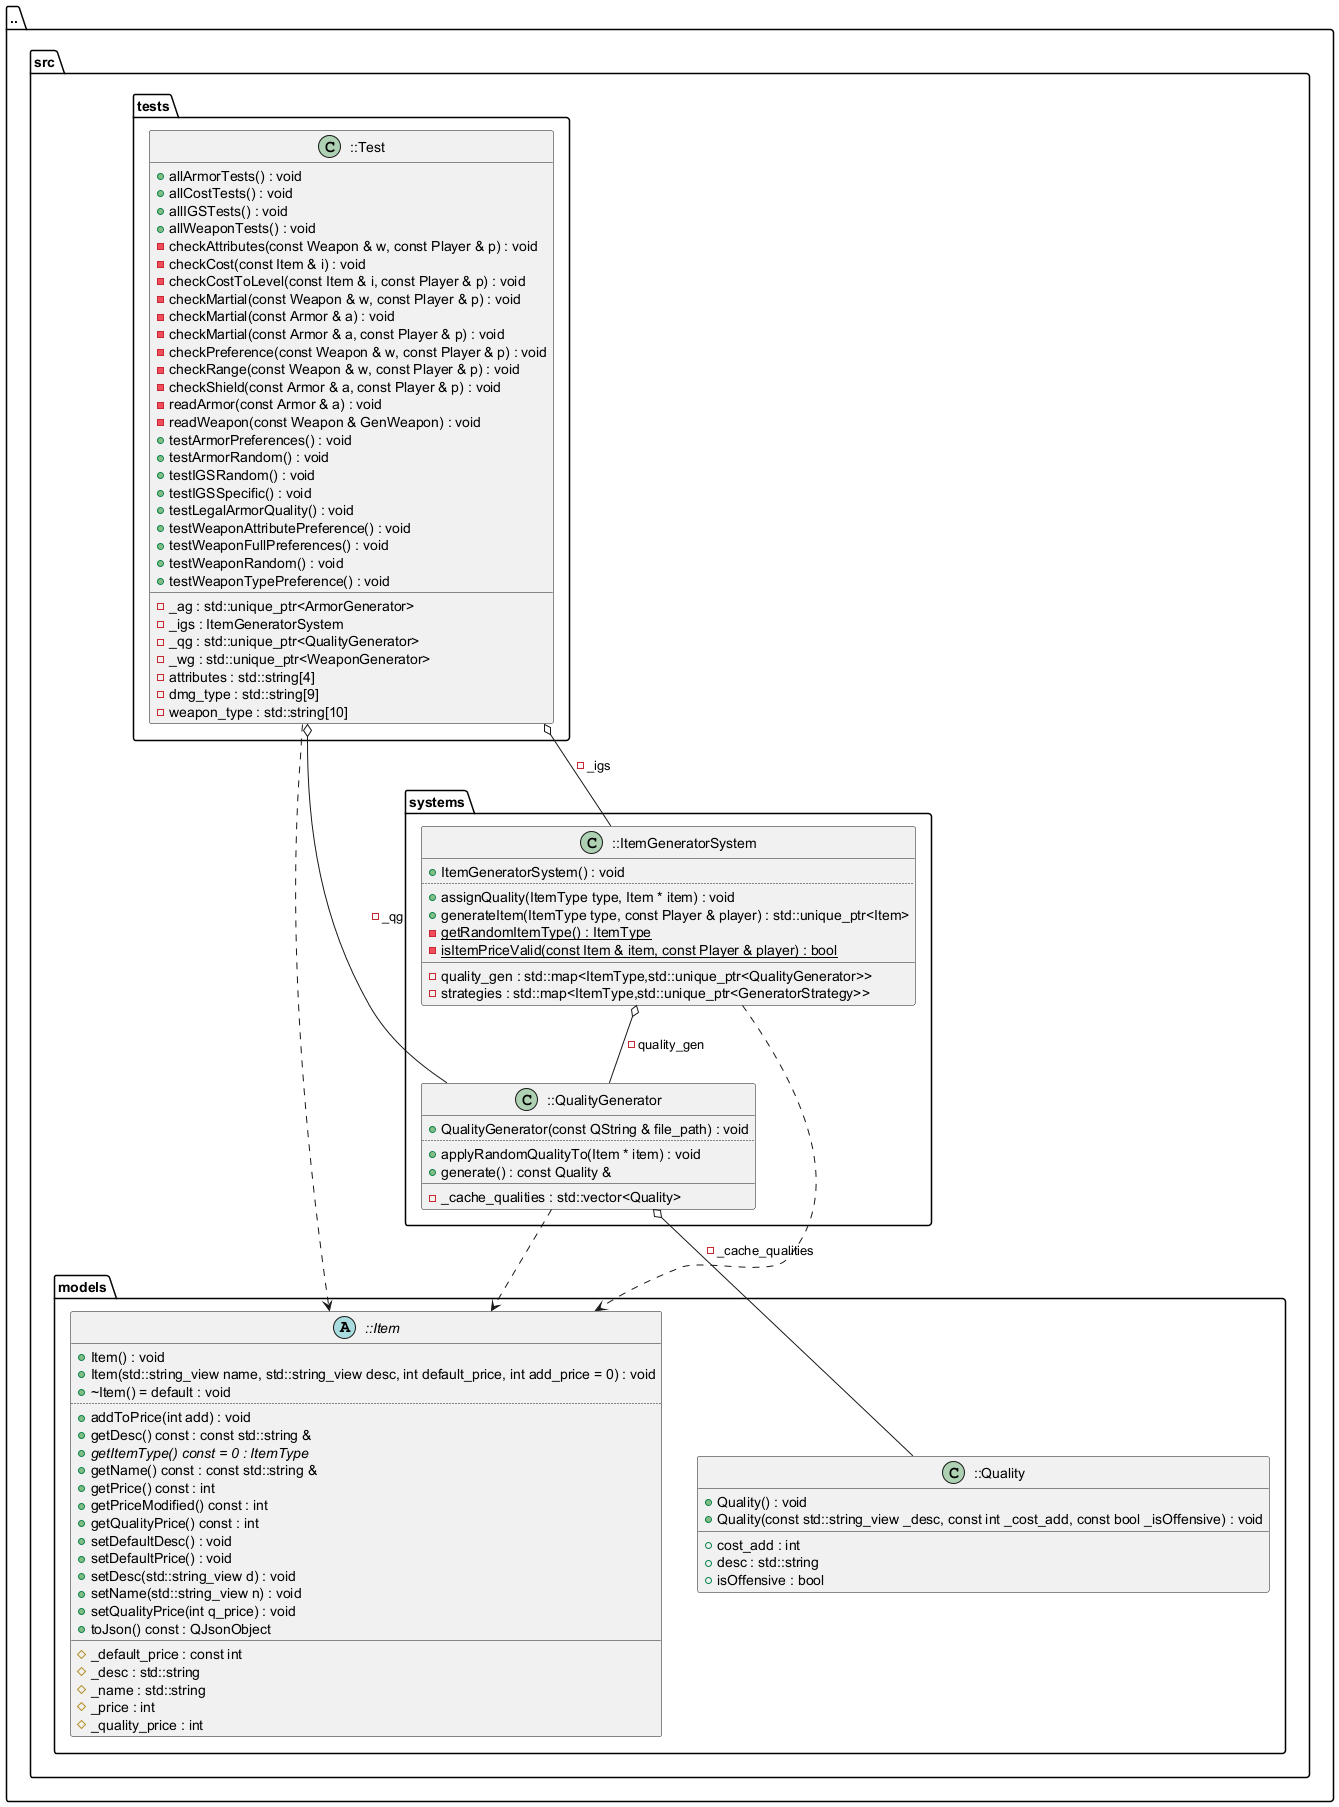

The diagram above was rendered by PlantUML. Its source (embedded in the PNG):
@startuml
package [..] as C_0016431317663134048372 {
package [src] as C_0010634688166860467214 {
package [models] as C_0001626712604113445200 {
abstract "::Item" as C_0005967165952864249862
abstract C_0005967165952864249862 {
+Item() : void
+Item(std::string_view name, std::string_view desc, int default_price, int add_price = 0) : void
+~Item() = default : void
..
+addToPrice(int add) : void
+getDesc() const : const std::string &
{abstract} +getItemType() const = 0 : ItemType
+getName() const : const std::string &
+getPrice() const : int
+getPriceModified() const : int
+getQualityPrice() const : int
+setDefaultDesc() : void
+setDefaultPrice() : void
+setDesc(std::string_view d) : void
+setName(std::string_view n) : void
+setQualityPrice(int q_price) : void
+toJson() const : QJsonObject
__
#_default_price : const int
#_desc : std::string
#_name : std::string
#_price : int
#_quality_price : int
}
class "::Quality" as C_0017759373907162862278
class C_0017759373907162862278 {
+Quality() : void
+Quality(const std::string_view _desc, const int _cost_add, const bool _isOffensive) : void
__
+cost_add : int
+desc : std::string
+isOffensive : bool
}
}
package [systems] as C_0016692703261607978348 {
class "::QualityGenerator" as C_0017722926631985697211
class C_0017722926631985697211 {
+QualityGenerator(const QString & file_path) : void
..
+applyRandomQualityTo(Item * item) : void
+generate() : const Quality &
__
-_cache_qualities : std::vector<Quality>
}
class "::ItemGeneratorSystem" as C_0003751086353887321154
class C_0003751086353887321154 {
+ItemGeneratorSystem() : void
..
+assignQuality(ItemType type, Item * item) : void
+generateItem(ItemType type, const Player & player) : std::unique_ptr<Item>
{static} -getRandomItemType() : ItemType
{static} -isItemPriceValid(const Item & item, const Player & player) : bool
__
-quality_gen : std::map<ItemType,std::unique_ptr<QualityGenerator>>
-strategies : std::map<ItemType,std::unique_ptr<GeneratorStrategy>>
}
}
package [tests] as C_0009102687024667839383 {
class "::Test" as C_0002626979548338364165
class C_0002626979548338364165 {
+allArmorTests() : void
+allCostTests() : void
+allIGSTests() : void
+allWeaponTests() : void
-checkAttributes(const Weapon & w, const Player & p) : void
-checkCost(const Item & i) : void
-checkCostToLevel(const Item & i, const Player & p) : void
-checkMartial(const Weapon & w, const Player & p) : void
-checkMartial(const Armor & a) : void
-checkMartial(const Armor & a, const Player & p) : void
-checkPreference(const Weapon & w, const Player & p) : void
-checkRange(const Weapon & w, const Player & p) : void
-checkShield(const Armor & a, const Player & p) : void
-readArmor(const Armor & a) : void
-readWeapon(const Weapon & GenWeapon) : void
+testArmorPreferences() : void
+testArmorRandom() : void
+testIGSRandom() : void
+testIGSSpecific() : void
+testLegalArmorQuality() : void
+testWeaponAttributePreference() : void
+testWeaponFullPreferences() : void
+testWeaponRandom() : void
+testWeaponTypePreference() : void
__
-_ag : std::unique_ptr<ArmorGenerator>
-_igs : ItemGeneratorSystem
-_qg : std::unique_ptr<QualityGenerator>
-_wg : std::unique_ptr<WeaponGenerator>
-attributes : std::string[4]
-dmg_type : std::string[9]
-weapon_type : std::string[10]
}
}
}
}
C_0017722926631985697211 ..> C_0005967165952864249862
C_0017722926631985697211 o-- C_0017759373907162862278 : -_cache_qualities
C_0003751086353887321154 ..> C_0005967165952864249862
C_0003751086353887321154 o-- C_0017722926631985697211 : -quality_gen
C_0002626979548338364165 ..> C_0005967165952864249862
C_0002626979548338364165 o-- C_0003751086353887321154 : -_igs
C_0002626979548338364165 o-- C_0017722926631985697211 : -_qg

'Generated with clang-uml, version 0.6.2
'LLVM version clang version 20.1.7 (https://github.com/llvm/llvm-project.git 6146a88f60492b520a36f8f8f3231e15f3cc6082)
@enduml